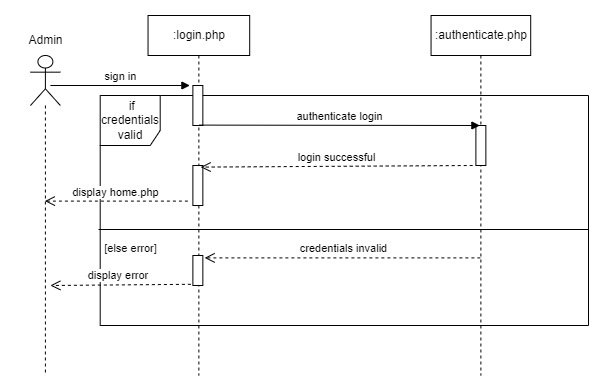

The diagram above was exported from draw.io. Its source (the exported page's mxGraphModel, read from the mxfile embedded in the PNG):
<mxGraphModel dx="1276" dy="614" grid="1" gridSize="10" guides="1" tooltips="1" connect="1" arrows="1" fold="1" page="1" pageScale="1" pageWidth="1169" pageHeight="827" math="0" shadow="0">
  <root>
    <mxCell id="0" />
    <mxCell id="1" parent="0" />
    <mxCell id="49e-vyl0rufsKb5xzogM-1" value="" style="group" vertex="1" connectable="0" parent="1">
      <mxGeometry x="297" y="240" width="573" height="360" as="geometry" />
    </mxCell>
    <mxCell id="BHGGA8FH1MstIcf6RSHf-29" value="&amp;nbsp;if credentials valid" style="shape=umlFrame;whiteSpace=wrap;html=1;width=60;height=50;" parent="49e-vyl0rufsKb5xzogM-1" vertex="1">
      <mxGeometry x="84.70434782608696" y="80" width="488.2956521739131" height="230" as="geometry" />
    </mxCell>
    <mxCell id="BHGGA8FH1MstIcf6RSHf-16" value=":login.php" style="shape=umlLifeline;perimeter=lifelinePerimeter;whiteSpace=wrap;html=1;container=1;collapsible=0;recursiveResize=0;outlineConnect=0;" parent="49e-vyl0rufsKb5xzogM-1" vertex="1">
      <mxGeometry x="132.53739130434784" width="101.64521739130436" height="360" as="geometry" />
    </mxCell>
    <mxCell id="BHGGA8FH1MstIcf6RSHf-17" value="" style="html=1;points=[];perimeter=orthogonalPerimeter;" parent="BHGGA8FH1MstIcf6RSHf-16" vertex="1">
      <mxGeometry x="44.843478260869574" y="70" width="9.965217391304348" height="40" as="geometry" />
    </mxCell>
    <mxCell id="BHGGA8FH1MstIcf6RSHf-36" value="" style="html=1;points=[];perimeter=orthogonalPerimeter;" parent="BHGGA8FH1MstIcf6RSHf-16" vertex="1">
      <mxGeometry x="44.843478260869574" y="150" width="9.965217391304348" height="40" as="geometry" />
    </mxCell>
    <mxCell id="BHGGA8FH1MstIcf6RSHf-35" value="" style="html=1;points=[];perimeter=orthogonalPerimeter;" parent="BHGGA8FH1MstIcf6RSHf-16" vertex="1">
      <mxGeometry x="44.843478260869574" y="240" width="9.965217391304348" height="30" as="geometry" />
    </mxCell>
    <mxCell id="BHGGA8FH1MstIcf6RSHf-38" value="display error&amp;nbsp;" style="html=1;verticalAlign=bottom;endArrow=open;dashed=1;endSize=8;rounded=0;elbow=vertical;exitX=-0.2;exitY=0.96;exitDx=0;exitDy=0;exitPerimeter=0;" parent="BHGGA8FH1MstIcf6RSHf-16" source="BHGGA8FH1MstIcf6RSHf-35" edge="1">
      <mxGeometry x="0.0035" relative="1" as="geometry">
        <mxPoint x="25.41130434782609" y="269.9999999999999" as="sourcePoint" />
        <mxPoint x="-97.65913043478263" y="270" as="targetPoint" />
        <mxPoint as="offset" />
      </mxGeometry>
    </mxCell>
    <mxCell id="BHGGA8FH1MstIcf6RSHf-27" value=":authenticate.php" style="shape=umlLifeline;perimeter=lifelinePerimeter;whiteSpace=wrap;html=1;container=1;collapsible=0;recursiveResize=0;outlineConnect=0;" parent="49e-vyl0rufsKb5xzogM-1" vertex="1">
      <mxGeometry x="415.5495652173914" width="99.65217391304348" height="360" as="geometry" />
    </mxCell>
    <mxCell id="BHGGA8FH1MstIcf6RSHf-23" value="" style="html=1;points=[];perimeter=orthogonalPerimeter;" parent="BHGGA8FH1MstIcf6RSHf-27" vertex="1">
      <mxGeometry x="44.843478260869574" y="110" width="9.965217391304348" height="40" as="geometry" />
    </mxCell>
    <mxCell id="BHGGA8FH1MstIcf6RSHf-22" value="authenticate login" style="html=1;verticalAlign=bottom;endArrow=block;rounded=0;elbow=vertical;entryX=0.4;entryY=0;entryDx=0;entryDy=0;entryPerimeter=0;exitX=0.62;exitY=0.99;exitDx=0;exitDy=0;exitPerimeter=0;" parent="49e-vyl0rufsKb5xzogM-1" source="BHGGA8FH1MstIcf6RSHf-17" target="BHGGA8FH1MstIcf6RSHf-23" edge="1">
      <mxGeometry width="80" relative="1" as="geometry">
        <mxPoint x="214.2521739130435" y="100" as="sourcePoint" />
        <mxPoint x="497.264347826087" y="120" as="targetPoint" />
      </mxGeometry>
    </mxCell>
    <mxCell id="BHGGA8FH1MstIcf6RSHf-28" value="login successful" style="html=1;verticalAlign=bottom;endArrow=open;dashed=1;endSize=8;rounded=0;elbow=vertical;exitX=-0.32;exitY=1;exitDx=0;exitDy=0;exitPerimeter=0;entryX=0.78;entryY=0.04;entryDx=0;entryDy=0;entryPerimeter=0;" parent="49e-vyl0rufsKb5xzogM-1" source="BHGGA8FH1MstIcf6RSHf-23" target="BHGGA8FH1MstIcf6RSHf-36" edge="1">
      <mxGeometry x="-0.0031" relative="1" as="geometry">
        <mxPoint x="383.66086956521747" y="160" as="sourcePoint" />
        <mxPoint x="184.35652173913044" y="160" as="targetPoint" />
        <mxPoint as="offset" />
      </mxGeometry>
    </mxCell>
    <mxCell id="BHGGA8FH1MstIcf6RSHf-30" value="" style="line;strokeWidth=1;fillColor=none;align=left;verticalAlign=middle;spacingTop=-1;spacingLeft=3;spacingRight=3;rotatable=0;labelPosition=right;points=[];portConstraint=eastwest;strokeColor=inherit;" parent="49e-vyl0rufsKb5xzogM-1" vertex="1">
      <mxGeometry x="84.70434782608696" y="210" width="488.2956521739131" height="8" as="geometry" />
    </mxCell>
    <mxCell id="BHGGA8FH1MstIcf6RSHf-33" value="[else error]" style="text;html=1;align=center;verticalAlign=middle;resizable=0;points=[];autosize=1;strokeColor=none;fillColor=none;fontSize=11;" parent="49e-vyl0rufsKb5xzogM-1" vertex="1">
      <mxGeometry x="74.73913043478262" y="218" width="80" height="30" as="geometry" />
    </mxCell>
    <mxCell id="BHGGA8FH1MstIcf6RSHf-34" value="credentials invalid" style="html=1;verticalAlign=bottom;endArrow=open;dashed=1;endSize=8;rounded=0;elbow=vertical;entryX=1.18;entryY=0.08;entryDx=0;entryDy=0;entryPerimeter=0;" parent="49e-vyl0rufsKb5xzogM-1" source="BHGGA8FH1MstIcf6RSHf-27" target="BHGGA8FH1MstIcf6RSHf-35" edge="1">
      <mxGeometry x="-0.0031" relative="1" as="geometry">
        <mxPoint x="463.3826086956522" y="280" as="sourcePoint" />
        <mxPoint x="214.2521739130435" y="270" as="targetPoint" />
        <mxPoint as="offset" />
      </mxGeometry>
    </mxCell>
    <mxCell id="BHGGA8FH1MstIcf6RSHf-37" value="display home.php" style="html=1;verticalAlign=bottom;endArrow=open;dashed=1;endSize=8;rounded=0;elbow=vertical;exitX=-0.5;exitY=0.89;exitDx=0;exitDy=0;exitPerimeter=0;" parent="49e-vyl0rufsKb5xzogM-1" source="BHGGA8FH1MstIcf6RSHf-36" target="mJ_MDuSwQOCXob1QKFZ1-4" edge="1">
      <mxGeometry x="0.0035" relative="1" as="geometry">
        <mxPoint x="366.72" y="194.2" as="sourcePoint" />
        <mxPoint x="94.66956521739125" y="195.8" as="targetPoint" />
        <mxPoint as="offset" />
      </mxGeometry>
    </mxCell>
    <mxCell id="BHGGA8FH1MstIcf6RSHf-39" value="" style="group" parent="49e-vyl0rufsKb5xzogM-1" vertex="1" connectable="0">
      <mxGeometry width="59.7913043478261" height="360" as="geometry" />
    </mxCell>
    <mxCell id="mJ_MDuSwQOCXob1QKFZ1-4" value="" style="shape=umlLifeline;participant=umlActor;perimeter=lifelinePerimeter;whiteSpace=wrap;html=1;container=1;collapsible=0;recursiveResize=0;verticalAlign=top;spacingTop=36;outlineConnect=0;fontFamily=Helvetica;fontSize=12;fontColor=default;align=center;strokeColor=default;fillColor=default;size=50;" parent="BHGGA8FH1MstIcf6RSHf-39" vertex="1">
      <mxGeometry x="14.947826086956525" y="40" width="29.89565217391305" height="320" as="geometry" />
    </mxCell>
    <mxCell id="BHGGA8FH1MstIcf6RSHf-21" value="sign in" style="html=1;verticalAlign=bottom;endArrow=block;rounded=0;elbow=vertical;" parent="mJ_MDuSwQOCXob1QKFZ1-4" edge="1">
      <mxGeometry width="80" relative="1" as="geometry">
        <mxPoint x="19.930434782608696" y="30" as="sourcePoint" />
        <mxPoint x="159.44347826086957" y="30" as="targetPoint" />
      </mxGeometry>
    </mxCell>
    <mxCell id="BHGGA8FH1MstIcf6RSHf-15" value="Admin" style="text;html=1;align=center;verticalAlign=middle;resizable=0;points=[];autosize=1;strokeColor=none;fillColor=none;" parent="BHGGA8FH1MstIcf6RSHf-39" vertex="1">
      <mxGeometry y="10" width="60" height="30" as="geometry" />
    </mxCell>
    <mxCell id="49e-vyl0rufsKb5xzogM-2" value="" style="line;strokeWidth=1;fillColor=none;align=left;verticalAlign=middle;spacingTop=-1;spacingLeft=3;spacingRight=3;rotatable=0;labelPosition=right;points=[];portConstraint=eastwest;strokeColor=inherit;" vertex="1" parent="1">
      <mxGeometry x="380" y="450" width="490" height="8" as="geometry" />
    </mxCell>
  </root>
</mxGraphModel>